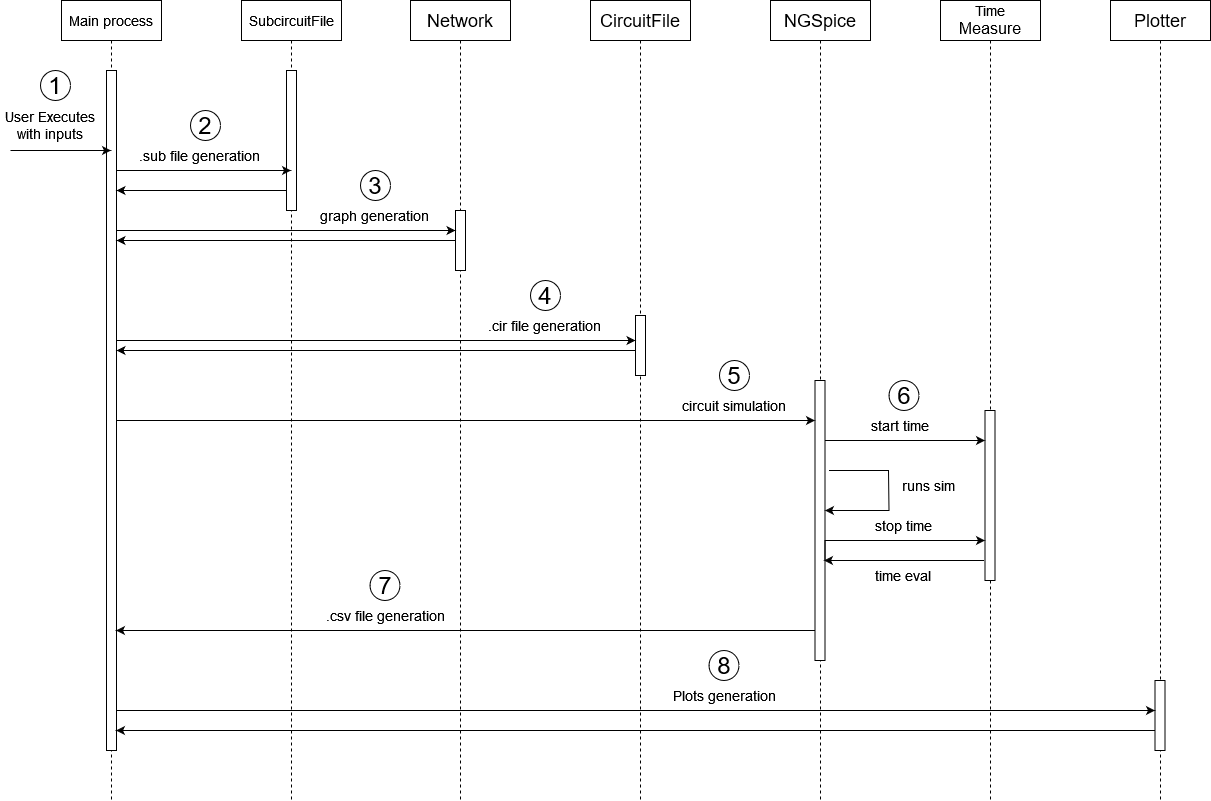

The diagram above was exported from draw.io. Its source (the exported page's mxGraphModel, read from the mxfile embedded in the PNG):
<mxGraphModel dx="1434" dy="754" grid="1" gridSize="10" guides="1" tooltips="1" connect="1" arrows="1" fold="1" page="1" pageScale="1" pageWidth="827" pageHeight="1169" math="0" shadow="0">
  <root>
    <mxCell id="0" />
    <mxCell id="1" parent="0" />
    <mxCell id="aM9ryv3xv72pqoxQDRHE-1" value="&lt;font style=&quot;font-size: 14px;&quot;&gt;SubcircuitFile&lt;/font&gt;" style="shape=umlLifeline;perimeter=lifelinePerimeter;whiteSpace=wrap;html=1;container=0;dropTarget=0;collapsible=0;recursiveResize=0;outlineConnect=0;portConstraint=eastwest;newEdgeStyle={&quot;edgeStyle&quot;:&quot;elbowEdgeStyle&quot;,&quot;elbow&quot;:&quot;vertical&quot;,&quot;curved&quot;:0,&quot;rounded&quot;:0};" parent="1" vertex="1">
      <mxGeometry x="441" y="40" width="100" height="800" as="geometry" />
    </mxCell>
    <mxCell id="aM9ryv3xv72pqoxQDRHE-2" value="" style="html=1;points=[];perimeter=orthogonalPerimeter;outlineConnect=0;targetShapes=umlLifeline;portConstraint=eastwest;newEdgeStyle={&quot;edgeStyle&quot;:&quot;elbowEdgeStyle&quot;,&quot;elbow&quot;:&quot;vertical&quot;,&quot;curved&quot;:0,&quot;rounded&quot;:0};" parent="aM9ryv3xv72pqoxQDRHE-1" vertex="1">
      <mxGeometry x="45" y="70" width="10" height="140" as="geometry" />
    </mxCell>
    <mxCell id="aM9ryv3xv72pqoxQDRHE-5" value="&lt;font style=&quot;font-size: 18px;&quot;&gt;CircuitFile&lt;/font&gt;" style="shape=umlLifeline;perimeter=lifelinePerimeter;whiteSpace=wrap;html=1;container=0;dropTarget=0;collapsible=0;recursiveResize=0;outlineConnect=0;portConstraint=eastwest;newEdgeStyle={&quot;edgeStyle&quot;:&quot;elbowEdgeStyle&quot;,&quot;elbow&quot;:&quot;vertical&quot;,&quot;curved&quot;:0,&quot;rounded&quot;:0};" parent="1" vertex="1">
      <mxGeometry x="790" y="40" width="100" height="800" as="geometry" />
    </mxCell>
    <mxCell id="aM9ryv3xv72pqoxQDRHE-6" value="" style="html=1;points=[];perimeter=orthogonalPerimeter;outlineConnect=0;targetShapes=umlLifeline;portConstraint=eastwest;newEdgeStyle={&quot;edgeStyle&quot;:&quot;elbowEdgeStyle&quot;,&quot;elbow&quot;:&quot;vertical&quot;,&quot;curved&quot;:0,&quot;rounded&quot;:0};" parent="aM9ryv3xv72pqoxQDRHE-5" vertex="1">
      <mxGeometry x="45" y="315" width="10" height="60" as="geometry" />
    </mxCell>
    <mxCell id="1mFmsutzLGtdRpWvyUY7-7" value="&lt;font style=&quot;font-size: 18px;&quot;&gt;NGSpice&lt;/font&gt;" style="shape=umlLifeline;perimeter=lifelinePerimeter;whiteSpace=wrap;html=1;container=0;dropTarget=0;collapsible=0;recursiveResize=0;outlineConnect=0;portConstraint=eastwest;newEdgeStyle={&quot;edgeStyle&quot;:&quot;elbowEdgeStyle&quot;,&quot;elbow&quot;:&quot;vertical&quot;,&quot;curved&quot;:0,&quot;rounded&quot;:0};" parent="1" vertex="1">
      <mxGeometry x="970" y="40" width="100" height="800" as="geometry" />
    </mxCell>
    <mxCell id="1mFmsutzLGtdRpWvyUY7-9" value="" style="html=1;points=[];perimeter=orthogonalPerimeter;outlineConnect=0;targetShapes=umlLifeline;portConstraint=eastwest;newEdgeStyle={&quot;edgeStyle&quot;:&quot;elbowEdgeStyle&quot;,&quot;elbow&quot;:&quot;vertical&quot;,&quot;curved&quot;:0,&quot;rounded&quot;:0};" parent="1mFmsutzLGtdRpWvyUY7-7" vertex="1">
      <mxGeometry x="44.5" y="380" width="10" height="280" as="geometry" />
    </mxCell>
    <mxCell id="1mFmsutzLGtdRpWvyUY7-12" value="&lt;div&gt;&lt;font style=&quot;font-size: 14px;&quot;&gt;Time&lt;/font&gt;&lt;/div&gt;&lt;div&gt;&lt;font size=&quot;3&quot;&gt;Measure&lt;br&gt;&lt;/font&gt;&lt;/div&gt;" style="shape=umlLifeline;perimeter=lifelinePerimeter;whiteSpace=wrap;html=1;container=0;dropTarget=0;collapsible=0;recursiveResize=0;outlineConnect=0;portConstraint=eastwest;newEdgeStyle={&quot;edgeStyle&quot;:&quot;elbowEdgeStyle&quot;,&quot;elbow&quot;:&quot;vertical&quot;,&quot;curved&quot;:0,&quot;rounded&quot;:0};" parent="1" vertex="1">
      <mxGeometry x="1140" y="40" width="100" height="800" as="geometry" />
    </mxCell>
    <mxCell id="1mFmsutzLGtdRpWvyUY7-13" value="" style="html=1;points=[];perimeter=orthogonalPerimeter;outlineConnect=0;targetShapes=umlLifeline;portConstraint=eastwest;newEdgeStyle={&quot;edgeStyle&quot;:&quot;elbowEdgeStyle&quot;,&quot;elbow&quot;:&quot;vertical&quot;,&quot;curved&quot;:0,&quot;rounded&quot;:0};" parent="1mFmsutzLGtdRpWvyUY7-12" vertex="1">
      <mxGeometry x="44.5" y="410" width="10" height="170" as="geometry" />
    </mxCell>
    <mxCell id="1mFmsutzLGtdRpWvyUY7-14" value="&lt;font style=&quot;font-size: 18px;&quot;&gt;Plotter&lt;/font&gt;" style="shape=umlLifeline;perimeter=lifelinePerimeter;whiteSpace=wrap;html=1;container=0;dropTarget=0;collapsible=0;recursiveResize=0;outlineConnect=0;portConstraint=eastwest;newEdgeStyle={&quot;edgeStyle&quot;:&quot;elbowEdgeStyle&quot;,&quot;elbow&quot;:&quot;vertical&quot;,&quot;curved&quot;:0,&quot;rounded&quot;:0};" parent="1" vertex="1">
      <mxGeometry x="1310" y="40" width="100" height="800" as="geometry" />
    </mxCell>
    <mxCell id="1mFmsutzLGtdRpWvyUY7-15" value="" style="html=1;points=[];perimeter=orthogonalPerimeter;outlineConnect=0;targetShapes=umlLifeline;portConstraint=eastwest;newEdgeStyle={&quot;edgeStyle&quot;:&quot;elbowEdgeStyle&quot;,&quot;elbow&quot;:&quot;vertical&quot;,&quot;curved&quot;:0,&quot;rounded&quot;:0};" parent="1mFmsutzLGtdRpWvyUY7-14" vertex="1">
      <mxGeometry x="44.5" y="680" width="10" height="70" as="geometry" />
    </mxCell>
    <mxCell id="irtRb6SylunuWMCPQBXI-1" value="&lt;font style=&quot;font-size: 14px;&quot;&gt;Main process&lt;/font&gt;" style="shape=umlLifeline;perimeter=lifelinePerimeter;whiteSpace=wrap;html=1;container=0;dropTarget=0;collapsible=0;recursiveResize=0;outlineConnect=0;portConstraint=eastwest;newEdgeStyle={&quot;edgeStyle&quot;:&quot;elbowEdgeStyle&quot;,&quot;elbow&quot;:&quot;vertical&quot;,&quot;curved&quot;:0,&quot;rounded&quot;:0};" parent="1" vertex="1">
      <mxGeometry x="261" y="40" width="100" height="800" as="geometry" />
    </mxCell>
    <mxCell id="irtRb6SylunuWMCPQBXI-2" value="" style="html=1;points=[];perimeter=orthogonalPerimeter;outlineConnect=0;targetShapes=umlLifeline;portConstraint=eastwest;newEdgeStyle={&quot;edgeStyle&quot;:&quot;elbowEdgeStyle&quot;,&quot;elbow&quot;:&quot;vertical&quot;,&quot;curved&quot;:0,&quot;rounded&quot;:0};" parent="irtRb6SylunuWMCPQBXI-1" vertex="1">
      <mxGeometry x="45" y="70" width="10" height="680" as="geometry" />
    </mxCell>
    <mxCell id="irtRb6SylunuWMCPQBXI-5" style="edgeStyle=orthogonalEdgeStyle;rounded=0;orthogonalLoop=1;jettySize=auto;html=1;" parent="1" target="irtRb6SylunuWMCPQBXI-1" edge="1">
      <mxGeometry relative="1" as="geometry">
        <Array as="points">
          <mxPoint x="260" y="190" />
          <mxPoint x="260" y="190" />
        </Array>
        <mxPoint x="210" y="190" as="sourcePoint" />
      </mxGeometry>
    </mxCell>
    <mxCell id="irtRb6SylunuWMCPQBXI-6" value="&lt;div&gt;&lt;font style=&quot;font-size: 14px;&quot;&gt;User Executes with inputs&lt;/font&gt;&lt;/div&gt;" style="text;strokeColor=none;align=center;fillColor=none;html=1;verticalAlign=middle;whiteSpace=wrap;rounded=0;" parent="1" vertex="1">
      <mxGeometry x="200" y="150" width="100" height="30" as="geometry" />
    </mxCell>
    <mxCell id="irtRb6SylunuWMCPQBXI-9" value="&lt;font style=&quot;font-size: 24px;&quot;&gt;1&lt;/font&gt;" style="ellipse;whiteSpace=wrap;html=1;" parent="1" vertex="1">
      <mxGeometry x="240" y="110" width="30" height="30" as="geometry" />
    </mxCell>
    <mxCell id="irtRb6SylunuWMCPQBXI-10" style="edgeStyle=elbowEdgeStyle;rounded=0;orthogonalLoop=1;jettySize=auto;html=1;elbow=vertical;curved=0;" parent="1" source="irtRb6SylunuWMCPQBXI-2" target="aM9ryv3xv72pqoxQDRHE-1" edge="1">
      <mxGeometry relative="1" as="geometry">
        <Array as="points">
          <mxPoint x="379" y="210" />
        </Array>
      </mxGeometry>
    </mxCell>
    <mxCell id="irtRb6SylunuWMCPQBXI-11" value="&lt;font style=&quot;font-size: 24px;&quot;&gt;2&lt;/font&gt;" style="ellipse;whiteSpace=wrap;html=1;" parent="1" vertex="1">
      <mxGeometry x="390" y="150" width="30" height="30" as="geometry" />
    </mxCell>
    <mxCell id="irtRb6SylunuWMCPQBXI-13" style="edgeStyle=elbowEdgeStyle;rounded=0;orthogonalLoop=1;jettySize=auto;html=1;elbow=vertical;curved=0;" parent="1" edge="1">
      <mxGeometry relative="1" as="geometry">
        <mxPoint x="486" y="230" as="sourcePoint" />
        <mxPoint x="316" y="230" as="targetPoint" />
        <Array as="points">
          <mxPoint x="370" y="230" />
        </Array>
      </mxGeometry>
    </mxCell>
    <mxCell id="irtRb6SylunuWMCPQBXI-19" value="&lt;font style=&quot;font-size: 24px;&quot;&gt;4&lt;/font&gt;" style="ellipse;whiteSpace=wrap;html=1;" parent="1" vertex="1">
      <mxGeometry x="730" y="320" width="30" height="30" as="geometry" />
    </mxCell>
    <mxCell id="irtRb6SylunuWMCPQBXI-23" value="&lt;font style=&quot;font-size: 24px;&quot;&gt;5&lt;/font&gt;" style="ellipse;whiteSpace=wrap;html=1;" parent="1" vertex="1">
      <mxGeometry x="919" y="400" width="30" height="30" as="geometry" />
    </mxCell>
    <mxCell id="irtRb6SylunuWMCPQBXI-25" value="&lt;font style=&quot;font-size: 14px;&quot;&gt;.sub file generation&lt;br&gt;&lt;/font&gt;" style="text;strokeColor=none;align=center;fillColor=none;html=1;verticalAlign=middle;whiteSpace=wrap;rounded=0;" parent="1" vertex="1">
      <mxGeometry x="330" y="180" width="140" height="30" as="geometry" />
    </mxCell>
    <mxCell id="irtRb6SylunuWMCPQBXI-26" value="&lt;font style=&quot;font-size: 14px;&quot;&gt;.cir file generation&lt;br&gt;&lt;/font&gt;" style="text;strokeColor=none;align=center;fillColor=none;html=1;verticalAlign=middle;whiteSpace=wrap;rounded=0;" parent="1" vertex="1">
      <mxGeometry x="680" y="350" width="130" height="30" as="geometry" />
    </mxCell>
    <mxCell id="irtRb6SylunuWMCPQBXI-27" value="&lt;font style=&quot;font-size: 14px;&quot;&gt;circuit simulation&lt;/font&gt;" style="text;strokeColor=none;align=center;fillColor=none;html=1;verticalAlign=middle;whiteSpace=wrap;rounded=0;" parent="1" vertex="1">
      <mxGeometry x="869" y="430" width="130" height="30" as="geometry" />
    </mxCell>
    <mxCell id="irtRb6SylunuWMCPQBXI-28" style="edgeStyle=elbowEdgeStyle;rounded=0;orthogonalLoop=1;jettySize=auto;html=1;elbow=vertical;curved=0;" parent="1" source="1mFmsutzLGtdRpWvyUY7-9" target="1mFmsutzLGtdRpWvyUY7-13" edge="1">
      <mxGeometry relative="1" as="geometry">
        <Array as="points">
          <mxPoint x="1118.5" y="480" />
        </Array>
      </mxGeometry>
    </mxCell>
    <mxCell id="irtRb6SylunuWMCPQBXI-30" value="" style="endArrow=classic;html=1;rounded=0;" parent="1" target="1mFmsutzLGtdRpWvyUY7-9" edge="1">
      <mxGeometry width="50" height="50" relative="1" as="geometry">
        <mxPoint x="1028.5" y="510" as="sourcePoint" />
        <mxPoint x="1028.5" y="550" as="targetPoint" />
        <Array as="points">
          <mxPoint x="1088" y="510" />
          <mxPoint x="1088.5" y="550" />
        </Array>
      </mxGeometry>
    </mxCell>
    <mxCell id="irtRb6SylunuWMCPQBXI-32" style="edgeStyle=elbowEdgeStyle;rounded=0;orthogonalLoop=1;jettySize=auto;html=1;elbow=vertical;curved=0;" parent="1" target="1mFmsutzLGtdRpWvyUY7-13" edge="1">
      <mxGeometry relative="1" as="geometry">
        <mxPoint x="1024.5" y="600" as="sourcePoint" />
        <mxPoint x="1178.5" y="580" as="targetPoint" />
        <Array as="points">
          <mxPoint x="1108.5" y="580" />
        </Array>
      </mxGeometry>
    </mxCell>
    <mxCell id="irtRb6SylunuWMCPQBXI-33" value="&lt;font style=&quot;font-size: 14px;&quot;&gt;start time&lt;br&gt;&lt;/font&gt;" style="text;strokeColor=none;align=center;fillColor=none;html=1;verticalAlign=middle;whiteSpace=wrap;rounded=0;" parent="1" vertex="1">
      <mxGeometry x="1069.5" y="450" width="60" height="30" as="geometry" />
    </mxCell>
    <mxCell id="irtRb6SylunuWMCPQBXI-35" value="&lt;font style=&quot;font-size: 24px;&quot;&gt;6&lt;/font&gt;" style="ellipse;whiteSpace=wrap;html=1;" parent="1" vertex="1">
      <mxGeometry x="1088.5" y="420" width="30" height="30" as="geometry" />
    </mxCell>
    <mxCell id="irtRb6SylunuWMCPQBXI-36" value="&lt;font style=&quot;font-size: 14px;&quot;&gt;stop time&lt;br&gt;&lt;/font&gt;" style="text;strokeColor=none;align=center;fillColor=none;html=1;verticalAlign=middle;whiteSpace=wrap;rounded=0;" parent="1" vertex="1">
      <mxGeometry x="1073.5" y="550" width="60" height="30" as="geometry" />
    </mxCell>
    <mxCell id="irtRb6SylunuWMCPQBXI-38" value="&lt;font style=&quot;font-size: 14px;&quot;&gt;runs sim&lt;br&gt;&lt;/font&gt;" style="text;strokeColor=none;align=center;fillColor=none;html=1;verticalAlign=middle;whiteSpace=wrap;rounded=0;" parent="1" vertex="1">
      <mxGeometry x="1098.5" y="510" width="60" height="30" as="geometry" />
    </mxCell>
    <mxCell id="irtRb6SylunuWMCPQBXI-39" style="edgeStyle=elbowEdgeStyle;rounded=0;orthogonalLoop=1;jettySize=auto;html=1;elbow=vertical;curved=0;" parent="1" edge="1">
      <mxGeometry relative="1" as="geometry">
        <mxPoint x="1183.5" y="600" as="sourcePoint" />
        <mxPoint x="1023.5" y="600" as="targetPoint" />
        <Array as="points">
          <mxPoint x="1117.5" y="600" />
        </Array>
      </mxGeometry>
    </mxCell>
    <mxCell id="irtRb6SylunuWMCPQBXI-40" value="&lt;font style=&quot;font-size: 14px;&quot;&gt;time eval&lt;br&gt;&lt;/font&gt;" style="text;strokeColor=none;align=center;fillColor=none;html=1;verticalAlign=middle;whiteSpace=wrap;rounded=0;" parent="1" vertex="1">
      <mxGeometry x="1072.5" y="600" width="60" height="30" as="geometry" />
    </mxCell>
    <mxCell id="irtRb6SylunuWMCPQBXI-41" style="edgeStyle=elbowEdgeStyle;rounded=0;orthogonalLoop=1;jettySize=auto;html=1;elbow=vertical;curved=0;" parent="1" source="1mFmsutzLGtdRpWvyUY7-9" edge="1">
      <mxGeometry relative="1" as="geometry">
        <Array as="points">
          <mxPoint x="579.5" y="670" />
        </Array>
        <mxPoint x="315.5" y="670" as="targetPoint" />
      </mxGeometry>
    </mxCell>
    <mxCell id="irtRb6SylunuWMCPQBXI-42" value="&lt;font style=&quot;font-size: 14px;&quot;&gt;.csv file generation&lt;/font&gt;" style="text;strokeColor=none;align=center;fillColor=none;html=1;verticalAlign=middle;whiteSpace=wrap;rounded=0;" parent="1" vertex="1">
      <mxGeometry x="519.5" y="640" width="130" height="30" as="geometry" />
    </mxCell>
    <mxCell id="irtRb6SylunuWMCPQBXI-44" value="&lt;div&gt;&lt;font style=&quot;font-size: 24px;&quot;&gt;7&lt;/font&gt;&lt;/div&gt;" style="ellipse;whiteSpace=wrap;html=1;" parent="1" vertex="1">
      <mxGeometry x="569.5" y="610" width="30" height="30" as="geometry" />
    </mxCell>
    <mxCell id="irtRb6SylunuWMCPQBXI-45" style="edgeStyle=elbowEdgeStyle;rounded=0;orthogonalLoop=1;jettySize=auto;html=1;elbow=vertical;curved=0;" parent="1" edge="1" target="1mFmsutzLGtdRpWvyUY7-15">
      <mxGeometry relative="1" as="geometry">
        <mxPoint x="315.5" y="750" as="sourcePoint" />
        <mxPoint x="1185.5" y="750" as="targetPoint" />
        <Array as="points">
          <mxPoint x="849.5" y="750" />
        </Array>
      </mxGeometry>
    </mxCell>
    <mxCell id="irtRb6SylunuWMCPQBXI-46" value="&lt;font style=&quot;font-size: 24px;&quot;&gt;8&lt;/font&gt;" style="ellipse;whiteSpace=wrap;html=1;" parent="1" vertex="1">
      <mxGeometry x="908.5" y="690" width="30" height="30" as="geometry" />
    </mxCell>
    <mxCell id="irtRb6SylunuWMCPQBXI-47" style="edgeStyle=elbowEdgeStyle;rounded=0;orthogonalLoop=1;jettySize=auto;html=1;elbow=vertical;curved=0;" parent="1" source="1mFmsutzLGtdRpWvyUY7-15" edge="1">
      <mxGeometry relative="1" as="geometry">
        <Array as="points">
          <mxPoint x="750.5" y="770" />
        </Array>
        <mxPoint x="315.5" y="770" as="targetPoint" />
      </mxGeometry>
    </mxCell>
    <mxCell id="irtRb6SylunuWMCPQBXI-48" value="&lt;font style=&quot;font-size: 14px;&quot;&gt;Plots generation&lt;/font&gt;" style="text;strokeColor=none;align=center;fillColor=none;html=1;verticalAlign=middle;whiteSpace=wrap;rounded=0;" parent="1" vertex="1">
      <mxGeometry x="858.5" y="720" width="130" height="30" as="geometry" />
    </mxCell>
    <mxCell id="veTXK7ZyN4MeuaxOC3zS-1" value="&lt;font style=&quot;font-size: 18px;&quot;&gt;Network&lt;br&gt;&lt;/font&gt;" style="shape=umlLifeline;perimeter=lifelinePerimeter;whiteSpace=wrap;html=1;container=0;dropTarget=0;collapsible=0;recursiveResize=0;outlineConnect=0;portConstraint=eastwest;newEdgeStyle={&quot;edgeStyle&quot;:&quot;elbowEdgeStyle&quot;,&quot;elbow&quot;:&quot;vertical&quot;,&quot;curved&quot;:0,&quot;rounded&quot;:0};" vertex="1" parent="1">
      <mxGeometry x="610" y="40" width="100" height="800" as="geometry" />
    </mxCell>
    <mxCell id="veTXK7ZyN4MeuaxOC3zS-2" value="" style="html=1;points=[];perimeter=orthogonalPerimeter;outlineConnect=0;targetShapes=umlLifeline;portConstraint=eastwest;newEdgeStyle={&quot;edgeStyle&quot;:&quot;elbowEdgeStyle&quot;,&quot;elbow&quot;:&quot;vertical&quot;,&quot;curved&quot;:0,&quot;rounded&quot;:0};" vertex="1" parent="veTXK7ZyN4MeuaxOC3zS-1">
      <mxGeometry x="45" y="210" width="10" height="60" as="geometry" />
    </mxCell>
    <mxCell id="veTXK7ZyN4MeuaxOC3zS-4" style="edgeStyle=elbowEdgeStyle;rounded=0;orthogonalLoop=1;jettySize=auto;html=1;elbow=vertical;curved=0;" edge="1" parent="1" source="irtRb6SylunuWMCPQBXI-2" target="veTXK7ZyN4MeuaxOC3zS-2">
      <mxGeometry relative="1" as="geometry">
        <Array as="points">
          <mxPoint x="490" y="270" />
        </Array>
      </mxGeometry>
    </mxCell>
    <mxCell id="veTXK7ZyN4MeuaxOC3zS-6" value="" style="edgeStyle=elbowEdgeStyle;rounded=0;orthogonalLoop=1;jettySize=auto;html=1;elbow=vertical;curved=0;" edge="1" parent="1" source="veTXK7ZyN4MeuaxOC3zS-2" target="irtRb6SylunuWMCPQBXI-2">
      <mxGeometry relative="1" as="geometry" />
    </mxCell>
    <mxCell id="veTXK7ZyN4MeuaxOC3zS-7" value="&lt;font style=&quot;font-size: 24px;&quot;&gt;3&lt;/font&gt;" style="ellipse;whiteSpace=wrap;html=1;" vertex="1" parent="1">
      <mxGeometry x="560" y="210" width="30" height="30" as="geometry" />
    </mxCell>
    <mxCell id="veTXK7ZyN4MeuaxOC3zS-8" value="&lt;font style=&quot;font-size: 14px;&quot;&gt;graph generation&lt;br&gt;&lt;/font&gt;" style="text;strokeColor=none;align=center;fillColor=none;html=1;verticalAlign=middle;whiteSpace=wrap;rounded=0;" vertex="1" parent="1">
      <mxGeometry x="510" y="240" width="130" height="30" as="geometry" />
    </mxCell>
    <mxCell id="veTXK7ZyN4MeuaxOC3zS-9" style="edgeStyle=elbowEdgeStyle;rounded=0;orthogonalLoop=1;jettySize=auto;html=1;elbow=vertical;curved=0;" edge="1" parent="1" source="irtRb6SylunuWMCPQBXI-2" target="aM9ryv3xv72pqoxQDRHE-6">
      <mxGeometry relative="1" as="geometry">
        <Array as="points">
          <mxPoint x="576" y="380" />
        </Array>
      </mxGeometry>
    </mxCell>
    <mxCell id="veTXK7ZyN4MeuaxOC3zS-10" style="edgeStyle=elbowEdgeStyle;rounded=0;orthogonalLoop=1;jettySize=auto;html=1;elbow=vertical;curved=0;" edge="1" parent="1" source="aM9ryv3xv72pqoxQDRHE-6" target="irtRb6SylunuWMCPQBXI-2">
      <mxGeometry relative="1" as="geometry">
        <Array as="points">
          <mxPoint x="580" y="390" />
        </Array>
      </mxGeometry>
    </mxCell>
    <mxCell id="veTXK7ZyN4MeuaxOC3zS-11" style="edgeStyle=elbowEdgeStyle;rounded=0;orthogonalLoop=1;jettySize=auto;html=1;elbow=vertical;curved=0;" edge="1" parent="1" source="irtRb6SylunuWMCPQBXI-2" target="1mFmsutzLGtdRpWvyUY7-9">
      <mxGeometry relative="1" as="geometry">
        <Array as="points">
          <mxPoint x="690" y="460" />
        </Array>
      </mxGeometry>
    </mxCell>
  </root>
</mxGraphModel>